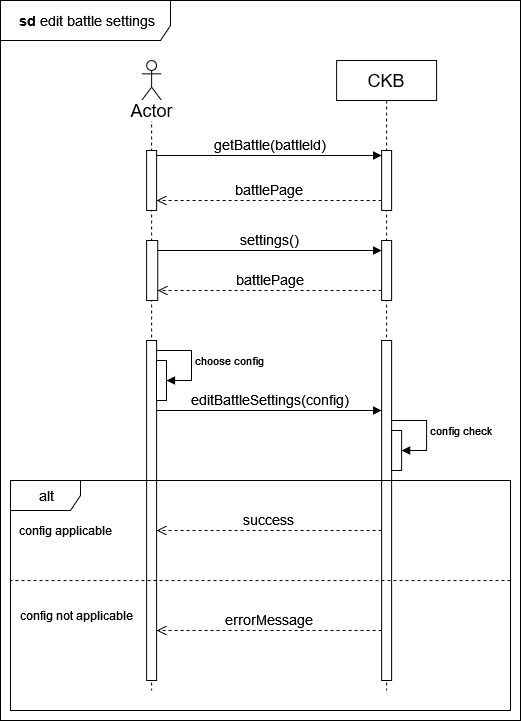

The diagram above was exported from draw.io. Its source (the exported page's mxGraphModel, read from the mxfile embedded in the PNG):
<mxGraphModel dx="1050" dy="576" grid="1" gridSize="10" guides="1" tooltips="1" connect="1" arrows="1" fold="1" page="1" pageScale="1" pageWidth="850" pageHeight="1100" math="0" shadow="0">
  <root>
    <mxCell id="0" />
    <mxCell id="1" parent="0" />
    <mxCell id="O8U4Sa0Ytx5_71dNHJ2Q-1" value="" style="shape=umlLifeline;perimeter=lifelinePerimeter;whiteSpace=wrap;html=1;container=1;dropTarget=0;collapsible=0;recursiveResize=0;outlineConnect=0;portConstraint=eastwest;newEdgeStyle={&quot;curved&quot;:0,&quot;rounded&quot;:0};participant=umlActor;" vertex="1" parent="1">
      <mxGeometry x="221.12" y="80" width="20" height="630" as="geometry" />
    </mxCell>
    <mxCell id="O8U4Sa0Ytx5_71dNHJ2Q-2" value="" style="html=1;points=[[0,0,0,0,5],[0,1,0,0,-5],[1,0,0,0,5],[1,1,0,0,-5]];perimeter=orthogonalPerimeter;outlineConnect=0;targetShapes=umlLifeline;portConstraint=eastwest;newEdgeStyle={&quot;curved&quot;:0,&quot;rounded&quot;:0};" vertex="1" parent="O8U4Sa0Ytx5_71dNHJ2Q-1">
      <mxGeometry x="5" y="90" width="10" height="60" as="geometry" />
    </mxCell>
    <mxCell id="O8U4Sa0Ytx5_71dNHJ2Q-3" value="" style="html=1;points=[[0,0,0,0,5],[0,1,0,0,-5],[1,0,0,0,5],[1,1,0,0,-5]];perimeter=orthogonalPerimeter;outlineConnect=0;targetShapes=umlLifeline;portConstraint=eastwest;newEdgeStyle={&quot;curved&quot;:0,&quot;rounded&quot;:0};" vertex="1" parent="O8U4Sa0Ytx5_71dNHJ2Q-1">
      <mxGeometry x="5" y="280" width="10" height="340" as="geometry" />
    </mxCell>
    <mxCell id="O8U4Sa0Ytx5_71dNHJ2Q-22" value="" style="html=1;points=[[0,0,0,0,5],[0,1,0,0,-5],[1,0,0,0,5],[1,1,0,0,-5]];perimeter=orthogonalPerimeter;outlineConnect=0;targetShapes=umlLifeline;portConstraint=eastwest;newEdgeStyle={&quot;curved&quot;:0,&quot;rounded&quot;:0};" vertex="1" parent="O8U4Sa0Ytx5_71dNHJ2Q-1">
      <mxGeometry x="5" y="180" width="11.12" height="60" as="geometry" />
    </mxCell>
    <mxCell id="O8U4Sa0Ytx5_71dNHJ2Q-4" value="&lt;font style=&quot;font-size: 18px;&quot;&gt;CKB&lt;/font&gt;" style="shape=umlLifeline;perimeter=lifelinePerimeter;whiteSpace=wrap;html=1;container=1;dropTarget=0;collapsible=0;recursiveResize=0;outlineConnect=0;portConstraint=eastwest;newEdgeStyle={&quot;curved&quot;:0,&quot;rounded&quot;:0};" vertex="1" parent="1">
      <mxGeometry x="416.12" y="80" width="100" height="630" as="geometry" />
    </mxCell>
    <mxCell id="O8U4Sa0Ytx5_71dNHJ2Q-5" value="" style="html=1;points=[[0,0,0,0,5],[0,1,0,0,-5],[1,0,0,0,5],[1,1,0,0,-5]];perimeter=orthogonalPerimeter;outlineConnect=0;targetShapes=umlLifeline;portConstraint=eastwest;newEdgeStyle={&quot;curved&quot;:0,&quot;rounded&quot;:0};" vertex="1" parent="O8U4Sa0Ytx5_71dNHJ2Q-4">
      <mxGeometry x="45" y="90" width="10" height="60" as="geometry" />
    </mxCell>
    <mxCell id="O8U4Sa0Ytx5_71dNHJ2Q-6" value="" style="html=1;points=[[0,0,0,0,5],[0,1,0,0,-5],[1,0,0,0,5],[1,1,0,0,-5]];perimeter=orthogonalPerimeter;outlineConnect=0;targetShapes=umlLifeline;portConstraint=eastwest;newEdgeStyle={&quot;curved&quot;:0,&quot;rounded&quot;:0};" vertex="1" parent="O8U4Sa0Ytx5_71dNHJ2Q-4">
      <mxGeometry x="45" y="280" width="10" height="340" as="geometry" />
    </mxCell>
    <mxCell id="O8U4Sa0Ytx5_71dNHJ2Q-15" value="" style="html=1;points=[[0,0,0,0,5],[0,1,0,0,-5],[1,0,0,0,5],[1,1,0,0,-5]];perimeter=orthogonalPerimeter;outlineConnect=0;targetShapes=umlLifeline;portConstraint=eastwest;newEdgeStyle={&quot;curved&quot;:0,&quot;rounded&quot;:0};" vertex="1" parent="O8U4Sa0Ytx5_71dNHJ2Q-4">
      <mxGeometry x="55" y="370" width="10" height="40" as="geometry" />
    </mxCell>
    <mxCell id="O8U4Sa0Ytx5_71dNHJ2Q-16" value="config check" style="html=1;align=left;spacingLeft=2;endArrow=block;rounded=0;edgeStyle=orthogonalEdgeStyle;curved=0;rounded=0;" edge="1" parent="O8U4Sa0Ytx5_71dNHJ2Q-4" target="O8U4Sa0Ytx5_71dNHJ2Q-15">
      <mxGeometry relative="1" as="geometry">
        <mxPoint x="55" y="360" as="sourcePoint" />
        <Array as="points">
          <mxPoint x="90" y="360" />
          <mxPoint x="90" y="390" />
        </Array>
      </mxGeometry>
    </mxCell>
    <mxCell id="O8U4Sa0Ytx5_71dNHJ2Q-7" value="&lt;font style=&quot;font-size: 14px;&quot;&gt;getBattle(battleId)&lt;/font&gt;" style="html=1;verticalAlign=bottom;endArrow=block;curved=0;rounded=0;entryX=0;entryY=0;entryDx=0;entryDy=5;" edge="1" parent="1" source="O8U4Sa0Ytx5_71dNHJ2Q-2" target="O8U4Sa0Ytx5_71dNHJ2Q-5">
      <mxGeometry relative="1" as="geometry">
        <mxPoint x="391.12" y="245" as="sourcePoint" />
      </mxGeometry>
    </mxCell>
    <mxCell id="O8U4Sa0Ytx5_71dNHJ2Q-8" value="&lt;font style=&quot;font-size: 14px;&quot;&gt;battlePage&lt;br&gt;&lt;/font&gt;" style="html=1;verticalAlign=bottom;endArrow=open;dashed=1;endSize=8;rounded=0;" edge="1" parent="1" source="O8U4Sa0Ytx5_71dNHJ2Q-5" target="O8U4Sa0Ytx5_71dNHJ2Q-2">
      <mxGeometry relative="1" as="geometry">
        <mxPoint x="391.12" y="315" as="targetPoint" />
        <Array as="points">
          <mxPoint x="340" y="220" />
        </Array>
      </mxGeometry>
    </mxCell>
    <mxCell id="O8U4Sa0Ytx5_71dNHJ2Q-9" value="&lt;font style=&quot;font-size: 14px;&quot;&gt;editBattleSettings(config)&lt;/font&gt;" style="html=1;verticalAlign=bottom;endArrow=block;curved=0;rounded=0;" edge="1" parent="1" source="O8U4Sa0Ytx5_71dNHJ2Q-3" target="O8U4Sa0Ytx5_71dNHJ2Q-6">
      <mxGeometry relative="1" as="geometry">
        <mxPoint x="391.12" y="465" as="sourcePoint" />
        <mxPoint as="offset" />
        <Array as="points">
          <mxPoint x="350" y="430" />
        </Array>
      </mxGeometry>
    </mxCell>
    <mxCell id="O8U4Sa0Ytx5_71dNHJ2Q-10" value="&lt;font style=&quot;font-size: 18px;&quot;&gt;Actor&lt;/font&gt;" style="text;html=1;align=center;verticalAlign=middle;resizable=0;points=[];autosize=1;strokeColor=none;fillColor=none;labelBackgroundColor=default;" vertex="1" parent="1">
      <mxGeometry x="196.12" y="110" width="70" height="40" as="geometry" />
    </mxCell>
    <mxCell id="O8U4Sa0Ytx5_71dNHJ2Q-11" value="&lt;font style=&quot;font-size: 14px;&quot;&gt;success&lt;/font&gt;" style="html=1;verticalAlign=bottom;endArrow=open;dashed=1;endSize=8;rounded=0;" edge="1" parent="1" source="O8U4Sa0Ytx5_71dNHJ2Q-6" target="O8U4Sa0Ytx5_71dNHJ2Q-3">
      <mxGeometry relative="1" as="geometry">
        <mxPoint x="241.12" y="550" as="targetPoint" />
        <mxPoint x="466.12" y="550" as="sourcePoint" />
        <Array as="points">
          <mxPoint x="340" y="550" />
        </Array>
      </mxGeometry>
    </mxCell>
    <mxCell id="O8U4Sa0Ytx5_71dNHJ2Q-12" value="&lt;font style=&quot;font-size: 14px;&quot;&gt;&lt;b&gt;&amp;nbsp;sd &lt;/b&gt;edit battle&lt;b&gt; &lt;/b&gt;settings&lt;b&gt;&lt;br&gt;&lt;/b&gt;&lt;/font&gt;" style="shape=umlFrame;whiteSpace=wrap;html=1;pointerEvents=0;width=170;height=40;" vertex="1" parent="1">
      <mxGeometry x="80" y="20" width="520" height="720" as="geometry" />
    </mxCell>
    <mxCell id="O8U4Sa0Ytx5_71dNHJ2Q-13" value="" style="html=1;points=[[0,0,0,0,5],[0,1,0,0,-5],[1,0,0,0,5],[1,1,0,0,-5]];perimeter=orthogonalPerimeter;outlineConnect=0;targetShapes=umlLifeline;portConstraint=eastwest;newEdgeStyle={&quot;curved&quot;:0,&quot;rounded&quot;:0};" vertex="1" parent="1">
      <mxGeometry x="236" y="380" width="10" height="40" as="geometry" />
    </mxCell>
    <mxCell id="O8U4Sa0Ytx5_71dNHJ2Q-14" value="choose config" style="html=1;align=left;spacingLeft=2;endArrow=block;rounded=0;edgeStyle=orthogonalEdgeStyle;curved=0;rounded=0;" edge="1" target="O8U4Sa0Ytx5_71dNHJ2Q-13" parent="1" source="O8U4Sa0Ytx5_71dNHJ2Q-3">
      <mxGeometry relative="1" as="geometry">
        <mxPoint x="241" y="360" as="sourcePoint" />
        <Array as="points">
          <mxPoint x="271" y="370" />
          <mxPoint x="271" y="400" />
        </Array>
      </mxGeometry>
    </mxCell>
    <mxCell id="O8U4Sa0Ytx5_71dNHJ2Q-17" value="&lt;font style=&quot;font-size: 14px;&quot;&gt;&lt;b&gt;&amp;nbsp;&lt;/b&gt;alt&lt;b&gt;&lt;br&gt;&lt;/b&gt;&lt;/font&gt;" style="shape=umlFrame;whiteSpace=wrap;html=1;pointerEvents=0;width=70;height=30;" vertex="1" parent="1">
      <mxGeometry x="90" y="500" width="500" height="230" as="geometry" />
    </mxCell>
    <mxCell id="O8U4Sa0Ytx5_71dNHJ2Q-18" value="" style="endArrow=none;dashed=1;html=1;rounded=0;entryX=0;entryY=0.435;entryDx=0;entryDy=0;entryPerimeter=0;" edge="1" parent="1" target="O8U4Sa0Ytx5_71dNHJ2Q-17">
      <mxGeometry width="50" height="50" relative="1" as="geometry">
        <mxPoint x="590" y="600" as="sourcePoint" />
        <mxPoint x="680" y="580" as="targetPoint" />
      </mxGeometry>
    </mxCell>
    <mxCell id="O8U4Sa0Ytx5_71dNHJ2Q-19" value="&lt;font style=&quot;font-size: 14px;&quot;&gt;errorMessage&lt;/font&gt;" style="html=1;verticalAlign=bottom;endArrow=open;dashed=1;endSize=8;rounded=0;" edge="1" parent="1" source="O8U4Sa0Ytx5_71dNHJ2Q-6" target="O8U4Sa0Ytx5_71dNHJ2Q-3">
      <mxGeometry relative="1" as="geometry">
        <mxPoint x="246" y="560" as="targetPoint" />
        <mxPoint x="471" y="560" as="sourcePoint" />
        <Array as="points">
          <mxPoint x="340" y="650" />
        </Array>
      </mxGeometry>
    </mxCell>
    <mxCell id="O8U4Sa0Ytx5_71dNHJ2Q-20" value="config applicable" style="text;html=1;align=center;verticalAlign=middle;resizable=0;points=[];autosize=1;strokeColor=none;fillColor=none;" vertex="1" parent="1">
      <mxGeometry x="90" y="535" width="110" height="30" as="geometry" />
    </mxCell>
    <mxCell id="O8U4Sa0Ytx5_71dNHJ2Q-21" value="config not applicable" style="text;html=1;align=center;verticalAlign=middle;resizable=0;points=[];autosize=1;strokeColor=none;fillColor=none;" vertex="1" parent="1">
      <mxGeometry x="91.12" y="620" width="130" height="30" as="geometry" />
    </mxCell>
    <mxCell id="O8U4Sa0Ytx5_71dNHJ2Q-25" value="" style="html=1;points=[[0,0,0,0,5],[0,1,0,0,-5],[1,0,0,0,5],[1,1,0,0,-5]];perimeter=orthogonalPerimeter;outlineConnect=0;targetShapes=umlLifeline;portConstraint=eastwest;newEdgeStyle={&quot;curved&quot;:0,&quot;rounded&quot;:0};" vertex="1" parent="1">
      <mxGeometry x="461.12" y="260" width="10" height="60" as="geometry" />
    </mxCell>
    <mxCell id="O8U4Sa0Ytx5_71dNHJ2Q-23" value="&lt;font style=&quot;font-size: 14px;&quot;&gt;settings()&lt;/font&gt;" style="html=1;verticalAlign=bottom;endArrow=block;curved=0;rounded=0;" edge="1" parent="1" source="O8U4Sa0Ytx5_71dNHJ2Q-22" target="O8U4Sa0Ytx5_71dNHJ2Q-25">
      <mxGeometry relative="1" as="geometry">
        <mxPoint x="392.24" y="335" as="sourcePoint" />
        <mxPoint x="462.12" y="265" as="targetPoint" />
        <Array as="points">
          <mxPoint x="350" y="270" />
        </Array>
      </mxGeometry>
    </mxCell>
    <mxCell id="O8U4Sa0Ytx5_71dNHJ2Q-24" value="&lt;font style=&quot;font-size: 14px;&quot;&gt;battlePage&lt;br&gt;&lt;/font&gt;" style="html=1;verticalAlign=bottom;endArrow=open;dashed=1;endSize=8;rounded=0;" edge="1" parent="1" target="O8U4Sa0Ytx5_71dNHJ2Q-22" source="O8U4Sa0Ytx5_71dNHJ2Q-25">
      <mxGeometry relative="1" as="geometry">
        <mxPoint x="232" y="300" as="targetPoint" />
        <mxPoint x="462.12" y="310" as="sourcePoint" />
        <Array as="points">
          <mxPoint x="341.12" y="310" />
        </Array>
      </mxGeometry>
    </mxCell>
  </root>
</mxGraphModel>